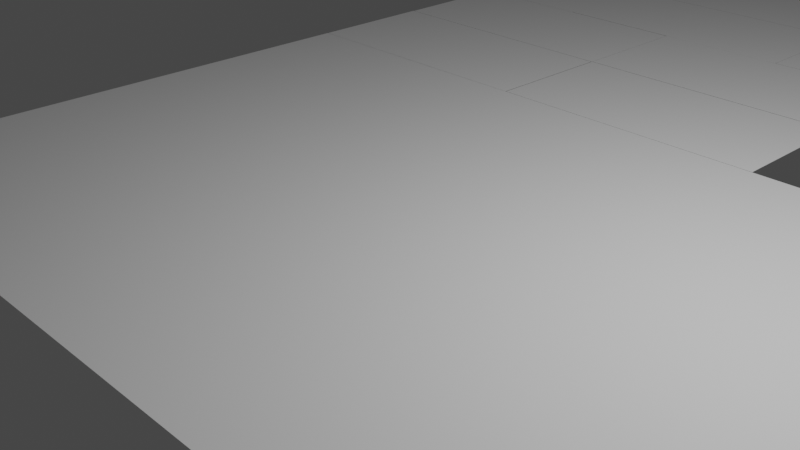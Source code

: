 # Source: Shrine.blend  (saved by Blender 2.90.8; exported with 4.5.12 LTS)
import bpy
from mathutils import Matrix  # noqa: F401  (used for matrix-valued properties, if any)

bpy.ops.wm.read_factory_settings(use_empty=True)
scene = bpy.context.scene
scene.name = 'Scene'

# ---- collections
col_collection = bpy.data.collections.new('Collection'); scene.collection.children.link(col_collection)

# ---- world
world_world = bpy.data.worlds.new('World'); scene.world = world_world
world_world.use_nodes = True; world_world.node_tree.nodes.clear()
_N = world_world.node_tree.nodes; _L = world_world.node_tree.links
n0 = _N.new('ShaderNodeOutputWorld'); n0.name = 'World Output'; n0.location = (300, 300)
n1 = _N.new('ShaderNodeBackground'); n1.name = 'Background'; n1.location = (10, 300)
n1.inputs[0].default_value = (0.05088, 0.05088, 0.05088, 1.0)
_L.new(n1.outputs[0], n0.inputs[0])
n0.is_active_output = True
world_world.color = (0.05088, 0.05088, 0.05088)
world_world.use_sun_shadow = False
world_world.sun_shadow_jitter_overblur = 0.0

# ---- cameras
cam_camera = bpy.data.cameras.new('Camera')
cam_camera.clip_end = 100.0
cam_camera.ortho_scale = 7.314

# ---- lights
light_light = bpy.data.lights.new('Light', 'POINT')
light_light.transmission_factor = 0.0
light_light.energy = 1000.0
light_light.shadow_soft_size = 0.1
light_light.shadow_maximum_resolution = 0.006
light_light.use_absolute_resolution = True

# ---- meshes
me_x = bpy.data.meshes.new('平面')
me_x.from_pydata([(-1.0, -1.0, 0.0), (1.0, -1.0, 0.0), (-1.0, 1.0, 0.0), (1.0, 1.0, 0.0)], [], [(0, 1, 3, 2)])
_uv = me_x.uv_layers.new(name='UVマップ')
_uv.uv.foreach_set('vector', [0.0, 0.0, 1.0, 0.0, 1.0, 1.0, 0.0, 1.0])
me_x.use_remesh_fix_poles = True
me_x.use_remesh_preserve_attributes = False
me_x.use_mirror_vertex_groups = False
me_x.update()
me_001 = bpy.data.meshes.new('平面.001')
me_001.from_pydata([(-1.0, -1.0, 0.0), (1.0, -1.0, 0.0), (-1.0, 1.0, 0.0), (1.0, 1.0, 0.0)], [], [(0, 1, 3, 2)])
_uv = me_001.uv_layers.new(name='UVマップ')
_uv.uv.foreach_set('vector', [0.0, 0.0, 1.0, 0.0, 1.0, 1.0, 0.0, 1.0])
me_001.use_remesh_fix_poles = True
me_001.use_remesh_preserve_attributes = False
me_001.use_mirror_vertex_groups = False
me_001.update()
me_002 = bpy.data.meshes.new('平面.002')
me_002.from_pydata([(-1.0, -1.0, 0.0), (1.0, -1.0, 0.0), (-1.0, 1.0, 0.0), (1.0, 1.0, 0.0)], [], [(0, 1, 3, 2)])
_uv = me_002.uv_layers.new(name='UVマップ')
_uv.uv.foreach_set('vector', [0.0, 0.0, 1.0, 0.0, 1.0, 1.0, 0.0, 1.0])
me_002.use_remesh_fix_poles = True
me_002.use_remesh_preserve_attributes = False
me_002.use_mirror_vertex_groups = False
me_002.update()
me_003 = bpy.data.meshes.new('平面.003')
me_003.from_pydata([(-1.0, -1.0, 0.0), (1.0, -1.0, 0.0), (-1.0, 1.0, 0.0), (1.0, 1.0, 0.0)], [], [(0, 1, 3, 2)])
_uv = me_003.uv_layers.new(name='UVマップ')
_uv.uv.foreach_set('vector', [0.0, 0.0, 1.0, 0.0, 1.0, 1.0, 0.0, 1.0])
me_003.use_remesh_fix_poles = True
me_003.use_remesh_preserve_attributes = False
me_003.use_mirror_vertex_groups = False
me_003.update()
me_004 = bpy.data.meshes.new('平面.004')
me_004.from_pydata([(-1.0, -1.0, 0.0), (1.0, -1.0, 0.0), (-1.0, 1.0, 0.0), (1.0, 1.0, 0.0)], [], [(0, 1, 3, 2)])
_uv = me_004.uv_layers.new(name='UVマップ')
_uv.uv.foreach_set('vector', [0.0, 0.0, 1.0, 0.0, 1.0, 1.0, 0.0, 1.0])
me_004.use_remesh_fix_poles = True
me_004.use_remesh_preserve_attributes = False
me_004.use_mirror_vertex_groups = False
me_004.update()
me_005 = bpy.data.meshes.new('平面.005')
me_005.from_pydata([(-1.0, -1.0, 0.0), (1.0, -1.0, 0.0), (-1.0, 1.0, 0.0), (1.0, 1.0, 0.0)], [], [(0, 1, 3, 2)])
_uv = me_005.uv_layers.new(name='UVマップ')
_uv.uv.foreach_set('vector', [0.0, 0.0, 1.0, 0.0, 1.0, 1.0, 0.0, 1.0])
me_005.use_remesh_fix_poles = True
me_005.use_remesh_preserve_attributes = False
me_005.use_mirror_vertex_groups = False
me_005.update()
me_006 = bpy.data.meshes.new('平面.006')
me_006.from_pydata([(-1.0, -1.0, 0.0), (1.0, -1.0, 0.0), (-1.0, 1.0, 0.0), (1.0, 1.0, 0.0)], [], [(0, 1, 3, 2)])
_uv = me_006.uv_layers.new(name='UVマップ')
_uv.uv.foreach_set('vector', [0.0, 0.0, 1.0, 0.0, 1.0, 1.0, 0.0, 1.0])
me_006.use_remesh_fix_poles = True
me_006.use_remesh_preserve_attributes = False
me_006.use_mirror_vertex_groups = False
me_006.update()
me_007 = bpy.data.meshes.new('平面.007')
me_007.from_pydata([(-1.0, -1.0, 0.0), (1.0, -1.0, 0.0), (-1.0, 1.0, 0.0), (1.0, 1.0, 0.0)], [], [(0, 1, 3, 2)])
_uv = me_007.uv_layers.new(name='UVマップ')
_uv.uv.foreach_set('vector', [0.0, 0.0, 1.0, 0.0, 1.0, 1.0, 0.0, 1.0])
me_007.use_remesh_fix_poles = True
me_007.use_remesh_preserve_attributes = False
me_007.use_mirror_vertex_groups = False
me_007.update()
me_008 = bpy.data.meshes.new('平面.008')
me_008.from_pydata([(-1.0, -1.0, 0.0), (1.0, -1.0, 0.0), (-1.0, 1.0, 0.0), (1.0, 1.0, 0.0)], [], [(0, 1, 3, 2)])
_uv = me_008.uv_layers.new(name='UVマップ')
_uv.uv.foreach_set('vector', [0.0, 0.0, 1.0, 0.0, 1.0, 1.0, 0.0, 1.0])
me_008.use_remesh_fix_poles = True
me_008.use_remesh_preserve_attributes = False
me_008.use_mirror_vertex_groups = False
me_008.update()
me_009 = bpy.data.meshes.new('平面.009')
me_009.from_pydata([(-1.0, -1.0, 0.0), (1.0, -1.0, 0.0), (-1.0, 1.0, 0.0), (1.0, 1.0, 0.0)], [], [(0, 1, 3, 2)])
_uv = me_009.uv_layers.new(name='UVマップ')
_uv.uv.foreach_set('vector', [0.0, 0.0, 1.0, 0.0, 1.0, 1.0, 0.0, 1.0])
me_009.use_remesh_fix_poles = True
me_009.use_remesh_preserve_attributes = False
me_009.use_mirror_vertex_groups = False
me_009.update()
me_010 = bpy.data.meshes.new('平面.010')
me_010.from_pydata([(-1.0, -1.0, 0.0), (1.0, -1.0, 0.0), (-1.0, 1.0, 0.0), (1.0, 1.0, 0.0)], [], [(0, 1, 3, 2)])
_uv = me_010.uv_layers.new(name='UVマップ')
_uv.uv.foreach_set('vector', [0.0, 0.0, 1.0, 0.0, 1.0, 1.0, 0.0, 1.0])
me_010.use_remesh_fix_poles = True
me_010.use_remesh_preserve_attributes = False
me_010.use_mirror_vertex_groups = False
me_010.update()
me_011 = bpy.data.meshes.new('平面.011')
me_011.from_pydata([(-1.0, -1.0, 0.0), (1.0, -1.0, 0.0), (-1.0, 1.0, 0.0), (1.0, 1.0, 0.0)], [], [(0, 1, 3, 2)])
_uv = me_011.uv_layers.new(name='UVマップ')
_uv.uv.foreach_set('vector', [0.0, 0.0, 1.0, 0.0, 1.0, 1.0, 0.0, 1.0])
me_011.use_remesh_fix_poles = True
me_011.use_remesh_preserve_attributes = False
me_011.use_mirror_vertex_groups = False
me_011.update()

# ---- objects
ob_light = bpy.data.objects.new('Light', light_light)
ob_camera = bpy.data.objects.new('Camera', cam_camera)
ob_x = bpy.data.objects.new('平面_拝殿', me_x)
ob_x_1 = bpy.data.objects.new('平面_物置', me_001)
ob_x_2 = bpy.data.objects.new('平面_押し入れ', me_002)
ob_x_3 = bpy.data.objects.new('平面_床の間', me_003)
ob_001 = bpy.data.objects.new('平面_畳.001', me_004)
ob_002 = bpy.data.objects.new('平面_畳.002', me_005)
ob_003 = bpy.data.objects.new('平面_畳.003', me_006)
ob_004 = bpy.data.objects.new('平面_畳.004', me_007)
ob_005 = bpy.data.objects.new('平面_畳.005', me_008)
ob_006 = bpy.data.objects.new('平面_畳.006', me_009)
ob_007 = bpy.data.objects.new('平面_畳.007', me_010)
ob_008 = bpy.data.objects.new('平面_畳.008', me_011)

# ---- transforms, parenting, visibility, modifiers, constraints
ob_light.location = (4.076, 1.005, 5.904)
ob_light.rotation_euler = (0.6503, 0.05522, 1.866)
ob_light.lock_rotations_4d = False
ob_light.empty_display_type = 'ARROWS'
ob_light.color = (0.0, 0.0, 0.0, 0.0)
ob_light.lineart.crease_threshold = 0.0
ob_camera.location = (7.359, -6.926, 4.958)
ob_camera.rotation_euler = (1.109, 0.0, 0.8149)
ob_camera.lock_rotations_4d = False
ob_camera.empty_display_type = 'ARROWS'
ob_camera.color = (0.0, 0.0, 0.0, 0.0)
ob_camera.display_type = 'WIRE'
ob_camera.lineart.crease_threshold = 0.0
ob_x.location = (0.0, 0.0, 0.0)
ob_x.scale = (5.46, 3.64, 1.0)
ob_x.lineart.crease_threshold = 0.0
ob_x_1.location = (3.6, 4.667, 0.0)
ob_x_1.lineart.crease_threshold = 0.0
ob_x_2.location = (0.01111, 4.555, 0.0)
ob_x_2.scale = (1.82, 0.91, 1.0)
ob_x_2.lineart.crease_threshold = 0.0
ob_x_3.location = (-3.637, 4.547, 0.0)
ob_x_3.scale = (1.82, 0.91, 1.0)
ob_x_3.lineart.crease_threshold = 0.0
ob_001.location = (-3.627, 6.374, 0.0)
ob_001.scale = (1.82, 0.91, 1.0)
ob_001.lineart.crease_threshold = 0.0
ob_002.location = (0.01578, 6.383, 0.0)
ob_002.scale = (1.82, 0.91, 1.0)
ob_002.lineart.crease_threshold = 0.0
ob_003.location = (0.9297, 9.118, 0.0)
ob_003.rotation_euler = (0.0, 0.0, 1.571)
ob_003.scale = (1.82, 0.91, 1.0)
ob_003.lineart.crease_threshold = 0.0
ob_004.location = (-4.533, 9.101, 0.0)
ob_004.rotation_euler = (0.0, 0.0, 1.571)
ob_004.scale = (1.82, 0.91, 1.0)
ob_004.lineart.crease_threshold = 0.0
ob_005.location = (-1.803, 8.204, 0.0)
ob_005.scale = (1.82, 0.91, 1.0)
ob_005.lineart.crease_threshold = 0.0
ob_006.location = (-1.798, 10.03, 1.319e-10)
ob_006.scale = (1.82, 0.91, 1.0)
ob_006.lineart.crease_threshold = 0.0
ob_007.location = (-3.62, 11.85, 0.0)
ob_007.scale = (1.82, 0.91, 1.0)
ob_007.lineart.crease_threshold = 0.0
ob_008.location = (0.02842, 11.85, 0.0)
ob_008.scale = (1.82, 0.91, 1.0)
ob_008.lineart.crease_threshold = 0.0

# ---- collection membership
col_collection.objects.link(ob_light)
col_collection.objects.link(ob_camera)
col_collection.objects.link(ob_x)
col_collection.objects.link(ob_x_1)
col_collection.objects.link(ob_x_2)
col_collection.objects.link(ob_x_3)
col_collection.objects.link(ob_001)
col_collection.objects.link(ob_002)
col_collection.objects.link(ob_003)
col_collection.objects.link(ob_004)
col_collection.objects.link(ob_005)
col_collection.objects.link(ob_006)
col_collection.objects.link(ob_007)
col_collection.objects.link(ob_008)

# ---- scene / render settings (as saved in the file)
scene.camera = ob_camera
scene.frame_start = 1; scene.frame_end = 250; scene.frame_set(1)
scene.render.engine = 'BLENDER_EEVEE_NEXT'
scene.cycles.use_denoising = False
scene.cycles.samples = 128
scene.cycles.sampling_pattern = 'TABULATED_SOBOL'
scene.cycles.use_adaptive_sampling = False
scene.cycles.use_light_tree = False
scene.view_settings.view_transform = 'Filmic'
bpy.context.view_layer.update()
